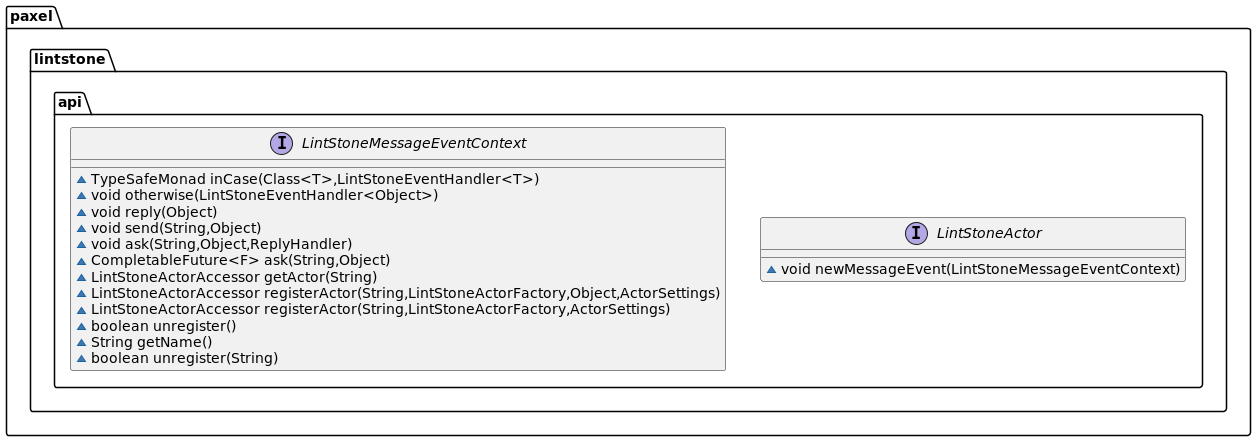

The diagram above was rendered by PlantUML. Its source (embedded in the PNG):
@startuml
interface paxel.lintstone.api.LintStoneActor {
~ void newMessageEvent(LintStoneMessageEventContext)
}
interface paxel.lintstone.api.LintStoneMessageEventContext {
~ TypeSafeMonad inCase(Class<T>,LintStoneEventHandler<T>)
~ void otherwise(LintStoneEventHandler<Object>)
~ void reply(Object)
~ void send(String,Object)
~ void ask(String,Object,ReplyHandler)
~ CompletableFuture<F> ask(String,Object)
~ LintStoneActorAccessor getActor(String)
~ LintStoneActorAccessor registerActor(String,LintStoneActorFactory,Object,ActorSettings)
~ LintStoneActorAccessor registerActor(String,LintStoneActorFactory,ActorSettings)
~ boolean unregister()
~ String getName()
~ boolean unregister(String)
}

@enduml